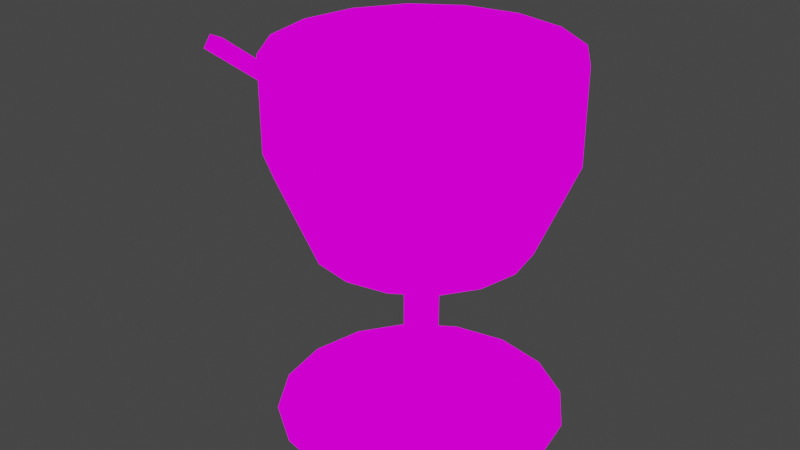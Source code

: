 # Source: martini1.blend  (saved by Blender 3.2.14; exported with 4.5.12 LTS)
import bpy
from mathutils import Matrix  # noqa: F401  (used for matrix-valued properties, if any)

bpy.ops.wm.read_factory_settings(use_empty=True)
scene = bpy.context.scene
scene.name = 'Scene'

# ---- collections
col_collection = bpy.data.collections.new('Collection'); scene.collection.children.link(col_collection)

# ---- images (referenced by path relative to the original .blend; pixels are not part of the script)
import os
ASSET_DIR = os.environ.get("B2B_ASSET_DIR", "")  # directory of the original .blend (textures are referenced by path, not embedded)
HERE = os.path.dirname(os.path.abspath(__file__))  # packed textures are extracted next to this script under _unpacked/

def load_image(name, relpath, width, height, colorspace="sRGB"):
    """Load a texture the original file referenced (path relative to the .blend, or extracted next to this script)."""
    p = next((c for c in (os.path.join(HERE, relpath), os.path.join(ASSET_DIR, relpath)) if relpath and os.path.exists(c)), "")
    if p:
        img = bpy.data.images.load(p, check_existing=True)
        img.name = name
    else:  # same state as the original file: an image datablock whose file is absent (Cycles renders it pink)
        img = bpy.data.images.new(name, width, height)
        img.source = "FILE"
        img.filepath = "//" + (relpath or name)
    img.colorspace_settings.name = colorspace
    return img
img_dishestex_png = load_image('DishesTex.png', 'DishesTex.png', 1024, 1024, 'sRGB')

# ---- materials (node trees are filled in below, after node groups)
mat_dishestex = bpy.data.materials.new('DishesTex')
mat_dishestex.alpha_threshold = 0.0
mat_dishestex.use_transparent_shadow = False
mat_dishestex.line_color = (0.0, 0.0, 0.0, 1.0)

# ---- material node trees
mat_dishestex.use_nodes = True; mat_dishestex.node_tree.nodes.clear()
_N = mat_dishestex.node_tree.nodes; _L = mat_dishestex.node_tree.links
n0 = _N.new('ShaderNodeOutputMaterial'); n0.name = 'Material Output'; n0.location = (400, 0)
n1 = _N.new('ShaderNodeLightPath'); n1.name = 'Light Path'; n1.location = (0, 250)
n2 = _N.new('ShaderNodeBsdfTransparent'); n2.name = 'Transparent BSDF'; n2.location = (-200, -100)
n3 = _N.new('ShaderNodeEmission'); n3.name = 'Emission'; n3.location = (-200, -200)
n4 = _N.new('ShaderNodeMixShader'); n4.name = 'Mix Shader'; n4.location = (200, 0)
n5 = _N.new('ShaderNodeMixShader'); n5.name = 'Mix Shader.001'; n5.location = (0, -100)
n6 = _N.new('ShaderNodeTexImage'); n6.name = 'Image Texture'; n6.location = (-500, 100)
n6.image = img_dishestex_png
n6.interpolation = 'Closest'
_L.new(n6.outputs[0], n3.inputs[0])
_L.new(n6.outputs[1], n5.inputs[0])
_L.new(n2.outputs[0], n5.inputs[1])
_L.new(n2.outputs[0], n4.inputs[1])
_L.new(n3.outputs[0], n5.inputs[2])
_L.new(n5.outputs[0], n4.inputs[2])
_L.new(n1.outputs[0], n4.inputs[0])
_L.new(n4.outputs[0], n0.inputs[0])
n0.is_active_output = True

# ---- world
world_world = bpy.data.worlds.new('World'); scene.world = world_world
world_world.use_nodes = True; world_world.node_tree.nodes.clear()
_N = world_world.node_tree.nodes; _L = world_world.node_tree.links
n0 = _N.new('ShaderNodeOutputWorld'); n0.name = 'World Output'; n0.location = (300, 300)
n1 = _N.new('ShaderNodeBackground'); n1.name = 'Background'; n1.location = (10, 300)
n1.inputs[0].default_value = (0.05088, 0.05088, 0.05088, 1.0)
_L.new(n1.outputs[0], n0.inputs[0])
n0.is_active_output = True
world_world.color = (0.05088, 0.05088, 0.05088)
world_world.use_sun_shadow = False
world_world.sun_shadow_jitter_overblur = 0.0

# ---- meshes
me_cube = bpy.data.meshes.new('Cube')
me_cube.from_pydata([(0.1047, 0.04854, 0.2926), (0.04201, -0.1028, -0.00445), (-0.002323, -0.009157, 0.06981), (0.01169, 0.0042, 0.06981), (0.01169, 0.0042, 0.1135), (0.0764, -0.02841, 0.1441), (0.007583, -0.005245, 0.06981), (0.0796, -0.07773, 0.2183), (0.007583, -0.005245, 0.02609), (-0.04666, -0.1028, -0.00445), (0.007583, -0.005245, 0.1135), (-0.08425, -0.07773, -0.00445), (-0.002323, -0.009157, 0.02609), (0.04201, -0.1028, 0.2926), (-0.1182, 0.0042, -0.00445), (0.007583, 0.01365, 0.1135), (0.0796, 0.08613, -0.00445), (-0.01223, -0.005245, 0.06981), (-0.002323, 0.1201, -0.00445), (-0.002323, 0.01756, 0.06981), (-0.01633, 0.0042, 0.06981), (0.1047, 0.04854, -0.00445), (-0.1182, 0.0042, 0.2183), (-0.04666, 0.1112, 0.2183), (-0.08425, 0.08613, 0.2926), (-0.01223, 0.01365, 0.06981), (0.007583, 0.01365, 0.06981), (0.04201, 0.1112, -0.00445), (-0.08425, 0.08613, -0.00445), (-0.002323, -0.009157, 0.1135), (0.1135, 0.0042, -0.00445), (-0.01633, 0.0042, 0.02609), (0.1047, -0.04014, -0.00445), (0.0796, 0.08613, 0.2183), (0.0796, -0.07773, -0.00445), (-0.002323, -0.1117, -0.00445), (-0.1094, 0.04854, -0.00445), (-0.01223, -0.005245, 0.02609), (-0.04666, 0.1112, -0.00445), (-0.1094, -0.04014, -0.00445), (-0.01223, 0.01365, 0.02609), (-0.002323, 0.01756, 0.02609), (0.007583, 0.01365, 0.02609), (-0.002323, 0.0042, -0.00445), (0.01169, 0.0042, 0.02609), (-0.01223, -0.005245, 0.1135), (0.0796, -0.07773, 0.2926), (0.1135, 0.0042, 0.2183), (-0.03493, 0.08292, 0.1441), (-0.04666, -0.1028, 0.2926), (0.08288, 0.0042, 0.1441), (0.05793, -0.05605, 0.1441), (-0.06257, 0.06445, 0.1441), (-0.01633, 0.0042, 0.1135), (-0.1094, -0.04014, 0.2926), (-0.08425, 0.08613, 0.2183), (-0.01223, 0.01365, 0.1135), (0.03028, 0.08292, 0.1441), (-0.002323, 0.0042, 0.1441), (-0.002323, 0.01756, 0.1135), (-0.06257, -0.05605, 0.1441), (-0.002323, 0.0894, 0.1441), (-0.002323, 0.1201, 0.2183), (-0.04666, -0.1028, 0.2183), (-0.04666, 0.1112, 0.2926), (0.04201, 0.1112, 0.2183), (0.04201, 0.1112, 0.2926), (-0.1094, 0.04854, 0.2183), (0.05793, 0.06445, 0.1441), (0.1047, 0.04854, 0.2183), (0.0764, 0.03681, 0.1441), (-0.08425, -0.07773, 0.2183), (0.1047, -0.04014, 0.2183), (-0.002323, -0.1117, 0.2183), (-0.03493, -0.07452, 0.1441), (0.04201, -0.1028, 0.2183), (-0.002323, -0.081, 0.1441), (0.03028, -0.07452, 0.1441), (-0.08104, -0.02841, 0.1441), (-0.002323, -0.1117, 0.2926), (-0.08753, 0.0042, 0.1441), (-0.08104, 0.03681, 0.1441), (-0.1094, -0.04014, 0.2183), (-0.08425, -0.07773, 0.2926), (-0.1182, 0.0042, 0.2926), (-0.1094, 0.04854, 0.2926), (-0.002323, 0.1201, 0.2926), (0.0796, 0.08613, 0.2926), (0.1135, 0.0042, 0.2926), (0.1047, -0.04014, 0.2926), (-0.009697, -0.03944, 0.2552), (0.01078, 0.01731, 0.2552), (0.03632, -0.08908, 0.2552), (-0.002323, -0.09677, 0.2552), (-0.09561, 0.04284, 0.2552), (-0.07372, 0.0756, 0.2552), (-0.04855, 0.01509, 0.2552), (-0.1033, 0.0042, 0.2552), (-0.04096, 0.09748, 0.2552), (-0.002323, 0.1052, 0.2552), (0.03671, 0.03473, 0.2552), (0.03632, 0.09748, 0.2552), (0.09096, 0.04284, 0.2552), (0.09865, 0.0042, 0.2552), (-0.07372, -0.0672, 0.2552), (-0.09561, -0.03444, 0.2552), (0.06907, -0.0672, 0.2552), (0.06907, 0.0756, 0.2552), (-0.04042, -0.02022, 0.2552), (0.09096, -0.03444, 0.2552), (-0.04096, -0.08908, 0.2552), (0.04484, -0.0005894, 0.2552), (-0.02933, 0.04582, 0.2552), (0.02562, -0.03131, 0.2552), (0.005987, 0.05395, 0.2552), (-0.02494, -0.03713, 0.2444), (-0.02494, -0.1584, 0.3362), (-0.02494, -0.04272, 0.237), (-0.02494, -0.164, 0.3288), (-0.03574, -0.04272, 0.237), (-0.03574, -0.03713, 0.2444), (-0.03574, -0.1584, 0.3362), (-0.03574, -0.164, 0.3288), (-0.04731, -0.05085, 0.247), (-0.04731, -0.0744, 0.2407), (-0.04731, -0.08713, 0.2468), (-0.04731, -0.09425, 0.2657), (-0.03117, -0.1032, 0.2686), (-0.03117, -0.09322, 0.2421), (-0.03117, -0.07535, 0.2336), (-0.03117, -0.04229, 0.2424), (-0.03117, -0.04477, 0.2754), (-0.03117, -0.0735, 0.2886), (-0.04731, -0.05262, 0.2705), (-0.04731, -0.07309, 0.2799), (-0.01548, -0.09348, 0.2654), (-0.01548, -0.08661, 0.2472), (-0.01548, -0.07432, 0.2414), (-0.01548, -0.05158, 0.2474), (-0.01548, -0.05328, 0.2701), (-0.01548, -0.07305, 0.2792)], [], [(6, 3, 4, 10), (8, 44, 3, 6), (44, 42, 26, 3), (3, 26, 15, 4), (12, 8, 6, 2), (2, 6, 10, 29), (17, 2, 29, 45), (37, 12, 2, 17), (20, 17, 45, 53), (31, 37, 17, 20), (40, 31, 20, 25), (25, 20, 53, 56), (19, 25, 56, 59), (41, 40, 25, 19), (42, 41, 19, 26), (26, 19, 59, 15), (27, 18, 41, 42), (18, 38, 40, 41), (16, 27, 42, 21), (21, 42, 44, 30), (30, 44, 8, 32), (32, 8, 1, 34), (8, 12, 35, 1), (12, 37, 9, 35), (37, 39, 11, 9), (31, 14, 39, 37), (40, 36, 14, 31), (38, 28, 36, 40), (41, 40, 31, 43), (42, 41, 43, 44), (44, 43, 12, 8), (43, 31, 37, 12), (57, 61, 59, 15), (15, 59, 58, 4), (70, 15, 4, 50), (50, 4, 10, 5), (68, 57, 15, 70), (5, 10, 77, 51), (10, 29, 76, 77), (29, 45, 74, 76), (45, 78, 60, 74), (53, 80, 78, 45), (56, 81, 80, 53), (48, 52, 81, 56), (61, 48, 56, 59), (59, 56, 53, 58), (4, 58, 29, 10), (58, 53, 45, 29), (68, 57, 65, 33), (57, 61, 62, 65), (61, 48, 23, 62), (48, 52, 55, 23), (23, 55, 24, 64), (62, 23, 64, 86), (65, 62, 86, 66), (33, 65, 66, 87), (69, 33, 87, 0), (47, 69, 0, 88), (50, 70, 69, 47), (5, 50, 47, 72), (72, 47, 88, 89), (7, 72, 89, 46), (51, 5, 72, 7), (70, 68, 33, 69), (71, 63, 49, 83), (74, 76, 73, 63), (76, 77, 75, 73), (77, 51, 7, 75), (75, 7, 46, 13), (73, 75, 13, 79), (63, 73, 79, 49), (60, 74, 63, 71), (82, 71, 83, 54), (78, 60, 71, 82), (80, 78, 82, 22), (81, 80, 22, 67), (67, 22, 84, 85), (55, 67, 85, 24), (22, 82, 54, 84), (52, 81, 67, 55), (54, 83, 104, 105), (79, 13, 92, 93), (87, 66, 101, 107), (46, 89, 109, 106), (88, 0, 102, 103), (13, 46, 106, 92), (24, 85, 94, 95), (89, 88, 103, 109), (85, 84, 97, 94), (64, 24, 95, 98), (84, 54, 105, 97), (0, 87, 107, 102), (86, 64, 98, 99), (66, 86, 99, 101), (83, 49, 110, 104), (49, 79, 93, 110), (94, 97, 96, 112), (97, 105, 108, 96), (105, 104, 110, 108), (108, 110, 93, 90), (96, 108, 90, 91), (112, 96, 91, 114), (95, 94, 112, 98), (98, 112, 114, 99), (99, 114, 100, 101), (101, 100, 102, 107), (100, 111, 103, 102), (111, 113, 109, 103), (113, 92, 106, 109), (90, 93, 92, 113), (91, 90, 113, 111), (114, 91, 111, 100), (117, 118, 116, 115), (119, 120, 121, 122), (118, 117, 119, 122), (115, 116, 121, 120), (116, 118, 122, 121), (117, 115, 120, 119), (131, 132, 134, 133), (132, 131, 139, 140), (126, 125, 124, 123, 133, 134), (129, 130, 123, 124), (127, 128, 125, 126), (132, 127, 126, 134), (130, 131, 133, 123), (128, 129, 124, 125), (135, 140, 139, 138, 137, 136), (130, 129, 137, 138), (128, 127, 135, 136), (127, 132, 140, 135), (131, 130, 138, 139), (129, 128, 136, 137)])
_uv = me_cube.uv_layers.new(name='UVMap')
_uv.uv.foreach_set('vector', [0.5835, 0.5627, 0.6249, 0.5627, 0.6249, 0.6248, 0.5835, 0.6248, 0.5835, 0.5627, 0.6249, 0.5627, 0.6249, 0.6248, 0.5835, 0.6248, 0.5835, 0.5627, 0.6249, 0.5627, 0.6249, 0.6248, 0.5835, 0.6248, 0.5835, 0.5627, 0.6249, 0.5627, 0.6249, 0.6248, 0.5835, 0.6248, 0.5835, 0.5627, 0.6249, 0.5627, 0.6249, 0.6248, 0.5835, 0.6248, 0.5835, 0.5627, 0.6249, 0.5627, 0.6249, 0.6248, 0.5835, 0.6248, 0.5835, 0.5627, 0.6249, 0.5627, 0.6249, 0.6248, 0.5835, 0.6248, 0.5835, 0.5627, 0.6249, 0.5627, 0.6249, 0.6248, 0.5835, 0.6248, 0.5835, 0.5627, 0.6249, 0.5627, 0.6249, 0.6248, 0.5835, 0.6248, 0.5835, 0.5627, 0.6249, 0.5627, 0.6249, 0.6248, 0.5835, 0.6248, 0.5835, 0.5627, 0.6249, 0.5627, 0.6249, 0.6248, 0.5835, 0.6248, 0.5835, 0.5627, 0.6249, 0.5627, 0.6249, 0.6248, 0.5835, 0.6248, 0.5835, 0.5627, 0.6249, 0.5627, 0.6249, 0.6248, 0.5835, 0.6248, 0.5835, 0.5627, 0.6249, 0.5627, 0.6249, 0.6248, 0.5835, 0.6248, 0.5835, 0.5627, 0.6249, 0.5627, 0.6249, 0.6248, 0.5835, 0.6248, 0.5835, 0.5627, 0.6249, 0.5627, 0.6249, 0.6248, 0.5835, 0.6248, 0.5835, 0.5627, 0.6249, 0.5627, 0.6249, 0.6248, 0.5835, 0.6248, 0.5835, 0.5627, 0.6249, 0.5627, 0.6249, 0.6248, 0.5835, 0.6248, 0.5835, 0.5627, 0.6249, 0.5627, 0.6249, 0.6248, 0.5835, 0.6248, 0.5835, 0.5627, 0.6249, 0.5627, 0.6249, 0.6248, 0.5835, 0.6248, 0.5835, 0.5627, 0.6249, 0.5627, 0.6249, 0.6248, 0.5835, 0.6248, 0.5835, 0.5627, 0.6249, 0.5627, 0.6249, 0.6248, 0.5835, 0.6248, 0.5835, 0.5627, 0.6249, 0.5627, 0.6249, 0.6248, 0.5835, 0.6248, 0.5835, 0.5627, 0.6249, 0.5627, 0.6249, 0.6248, 0.5835, 0.6248, 0.5835, 0.5627, 0.6249, 0.5627, 0.6249, 0.6248, 0.5835, 0.6248, 0.5835, 0.5627, 0.6249, 0.5627, 0.6249, 0.6248, 0.5835, 0.6248, 0.5835, 0.5627, 0.6249, 0.5627, 0.6249, 0.6248, 0.5835, 0.6248, 0.5835, 0.5627, 0.6249, 0.5627, 0.6249, 0.6248, 0.5835, 0.6248, 0.5835, 0.5627, 0.6249, 0.5627, 0.6249, 0.6248, 0.5835, 0.6248, 0.5835, 0.5627, 0.6249, 0.5627, 0.6249, 0.6248, 0.5835, 0.6248, 0.5835, 0.5627, 0.6249, 0.5627, 0.6249, 0.6248, 0.5835, 0.6248, 0.5835, 0.5627, 0.6249, 0.5627, 0.6249, 0.6248, 0.5835, 0.6248, 0.5835, 0.6877, 0.6249, 0.6877, 0.6249, 0.7498, 0.5835, 0.7498, 0.5835, 0.6877, 0.6249, 0.6877, 0.6249, 0.7498, 0.5835, 0.7498, 0.5835, 0.6877, 0.6249, 0.6877, 0.6249, 0.7498, 0.5835, 0.7498, 0.5835, 0.6877, 0.6249, 0.6877, 0.6249, 0.7498, 0.5835, 0.7498, 0.5835, 0.6877, 0.6249, 0.6877, 0.6249, 0.7498, 0.5835, 0.7498, 0.5835, 0.6877, 0.6249, 0.6877, 0.6249, 0.7498, 0.5835, 0.7498, 0.5835, 0.6877, 0.6249, 0.6877, 0.6249, 0.7498, 0.5835, 0.7498, 0.5835, 0.6877, 0.6249, 0.6877, 0.6249, 0.7498, 0.5835, 0.7498, 0.5835, 0.6877, 0.6249, 0.6877, 0.6249, 0.7498, 0.5835, 0.7498, 0.5835, 0.6877, 0.6249, 0.6877, 0.6249, 0.7498, 0.5835, 0.7498, 0.5835, 0.6877, 0.6249, 0.6877, 0.6249, 0.7498, 0.5835, 0.7498, 0.5835, 0.6877, 0.6249, 0.6877, 0.6249, 0.7498, 0.5835, 0.7498, 0.5835, 0.6877, 0.6249, 0.6877, 0.6249, 0.7498, 0.5835, 0.7498, 0.5835, 0.6877, 0.6249, 0.6877, 0.6249, 0.7498, 0.5835, 0.7498, 0.5835, 0.6877, 0.6249, 0.6877, 0.6249, 0.7498, 0.5835, 0.7498, 0.5835, 0.6877, 0.6249, 0.6877, 0.6249, 0.7498, 0.5835, 0.7498, 0.5835, 0.6877, 0.6249, 0.6877, 0.6249, 0.7498, 0.5835, 0.7498, 0.5835, 0.6877, 0.6249, 0.6877, 0.6249, 0.7498, 0.5835, 0.7498, 0.7085, 0.6252, 0.7499, 0.6252, 0.7499, 0.6873, 0.7085, 0.6873, 0.5835, 0.6877, 0.6249, 0.6877, 0.6249, 0.7498, 0.5835, 0.7498, 0.5835, 0.6877, 0.6249, 0.6877, 0.6249, 0.7498, 0.5835, 0.7498, 0.5835, 0.6877, 0.6249, 0.6877, 0.6249, 0.7498, 0.5835, 0.7498, 0.7085, 0.6252, 0.7499, 0.6252, 0.7499, 0.6873, 0.7085, 0.6873, 0.5835, 0.6877, 0.6249, 0.6877, 0.6249, 0.7498, 0.5835, 0.7498, 0.5835, 0.6877, 0.6249, 0.6877, 0.6249, 0.7498, 0.5835, 0.7498, 0.5835, 0.6877, 0.6249, 0.6877, 0.6249, 0.7498, 0.5835, 0.7498, 0.5835, 0.6877, 0.6249, 0.6877, 0.6249, 0.7498, 0.5835, 0.7498, 0.5835, 0.6877, 0.6249, 0.6877, 0.6249, 0.7498, 0.5835, 0.7498, 0.5835, 0.6877, 0.6249, 0.6877, 0.6249, 0.7498, 0.5835, 0.7498, 0.5835, 0.6877, 0.6249, 0.6877, 0.6249, 0.7498, 0.5835, 0.7498, 0.5835, 0.6877, 0.6249, 0.6877, 0.6249, 0.7498, 0.5835, 0.7498, 0.5835, 0.6877, 0.6249, 0.6877, 0.6249, 0.7498, 0.5835, 0.7498, 0.5835, 0.6877, 0.6249, 0.6877, 0.6249, 0.7498, 0.5835, 0.7498, 0.5835, 0.6877, 0.6249, 0.6877, 0.6249, 0.7498, 0.5835, 0.7498, 0.5835, 0.6877, 0.6249, 0.6877, 0.6249, 0.7498, 0.5835, 0.7498, 0.5835, 0.6877, 0.6249, 0.6877, 0.6249, 0.7498, 0.5835, 0.7498, 0.5835, 0.6877, 0.6249, 0.6877, 0.6249, 0.7498, 0.5835, 0.7498, 0.5835, 0.6877, 0.6249, 0.6877, 0.6249, 0.7498, 0.5835, 0.7498, 0.5835, 0.6877, 0.6249, 0.6877, 0.6249, 0.7498, 0.5835, 0.7498, 0.5835, 0.6877, 0.6249, 0.6877, 0.6249, 0.7498, 0.5835, 0.7498, 0.7085, 0.6252, 0.7499, 0.6252, 0.7499, 0.6873, 0.7085, 0.6873, 0.5835, 0.6877, 0.6249, 0.6877, 0.6249, 0.7498, 0.5835, 0.7498, 0.7085, 0.6252, 0.7499, 0.6252, 0.7499, 0.6873, 0.7085, 0.6873, 0.5835, 0.6877, 0.6249, 0.6877, 0.6249, 0.7498, 0.5835, 0.7498, 0.5835, 0.6877, 0.6249, 0.6877, 0.6249, 0.7498, 0.5835, 0.7498, 0.5835, 0.6877, 0.6249, 0.6877, 0.6249, 0.7498, 0.5835, 0.7498, 0.5835, 0.6877, 0.6249, 0.6877, 0.6249, 0.7498, 0.5835, 0.7498, 0.5835, 0.6877, 0.6249, 0.6877, 0.6249, 0.7498, 0.5835, 0.7498, 0.5835, 0.7498, 0.6249, 0.7498, 0.6249, 0.7498, 0.5835, 0.7498, 0.5835, 0.7498, 0.6249, 0.7498, 0.6249, 0.7498, 0.5835, 0.7498, 0.5835, 0.7498, 0.6249, 0.7498, 0.6249, 0.7498, 0.5835, 0.7498, 0.5835, 0.7498, 0.6249, 0.7498, 0.6249, 0.7498, 0.5835, 0.7498, 0.5835, 0.7498, 0.6249, 0.7498, 0.6249, 0.7498, 0.5835, 0.7498, 0.5835, 0.7498, 0.6249, 0.7498, 0.6249, 0.7498, 0.5835, 0.7498, 0.5835, 0.7498, 0.6249, 0.7498, 0.6249, 0.7498, 0.5835, 0.7498, 0.5835, 0.7498, 0.6249, 0.7498, 0.6249, 0.7498, 0.5835, 0.7498, 0.5835, 0.7498, 0.6249, 0.7498, 0.6249, 0.7498, 0.5835, 0.7498, 0.5835, 0.7498, 0.6249, 0.7498, 0.6249, 0.7498, 0.5835, 0.7498, 0.5835, 0.7498, 0.6249, 0.7498, 0.6249, 0.7498, 0.5835, 0.7498, 0.5835, 0.7498, 0.6249, 0.7498, 0.6249, 0.7498, 0.5835, 0.7498, 0.5835, 0.7498, 0.6249, 0.7498, 0.6249, 0.7498, 0.5835, 0.7498, 0.5835, 0.7498, 0.6249, 0.7498, 0.6249, 0.7498, 0.5835, 0.7498, 0.5835, 0.7498, 0.6249, 0.7498, 0.6249, 0.7498, 0.5835, 0.7498, 0.5835, 0.7498, 0.6249, 0.7498, 0.6249, 0.7498, 0.5835, 0.7498, 0.7085, 0.6877, 0.7499, 0.6877, 0.7499, 0.7498, 0.7085, 0.7498, 0.7085, 0.6877, 0.7499, 0.6877, 0.7499, 0.7498, 0.7085, 0.7498, 0.7085, 0.6877, 0.7499, 0.6877, 0.7499, 0.7498, 0.7085, 0.7498, 0.7085, 0.6877, 0.7499, 0.6877, 0.7499, 0.7498, 0.7085, 0.7498, 0.5835, 0.6252, 0.6249, 0.6252, 0.6249, 0.6873, 0.5835, 0.6873, 0.5835, 0.5627, 0.6249, 0.5627, 0.6249, 0.6248, 0.5835, 0.6248, 0.7085, 0.6877, 0.7499, 0.6877, 0.7499, 0.7498, 0.7085, 0.7498, 0.7085, 0.6877, 0.7499, 0.6877, 0.7499, 0.7498, 0.7085, 0.7498, 0.7085, 0.6877, 0.7499, 0.6877, 0.7499, 0.7498, 0.7085, 0.7498, 0.7085, 0.6877, 0.7499, 0.6877, 0.7499, 0.7498, 0.7085, 0.7498, 0.7085, 0.6877, 0.7499, 0.6877, 0.7499, 0.7498, 0.7085, 0.7498, 0.7085, 0.6877, 0.7499, 0.6877, 0.7499, 0.7498, 0.7085, 0.7498, 0.7085, 0.6877, 0.7499, 0.6877, 0.7499, 0.7498, 0.7085, 0.7498, 0.7085, 0.6877, 0.7499, 0.6877, 0.7499, 0.7498, 0.7085, 0.7498, 0.5835, 0.5627, 0.6249, 0.5627, 0.6249, 0.6248, 0.5835, 0.6248, 0.7085, 0.6873, 0.7085, 0.6252, 0.7499, 0.6252, 0.7499, 0.6873, 0.3229, 0.9377, 0.3229, 0.9998, 0.3332, 0.9998, 0.3332, 0.9377, 0.3229, 0.9377, 0.3332, 0.9377, 0.3332, 0.9998, 0.3229, 0.9998, 0.3229, 0.9998, 0.3229, 0.9377, 0.3229, 0.9377, 0.3229, 0.9998, 0.3332, 0.9377, 0.3332, 0.9998, 0.3332, 0.9998, 0.3332, 0.9377, 0.3332, 0.9998, 0.3229, 0.9998, 0.3229, 0.9998, 0.3332, 0.9998, 0.3229, 0.9377, 0.3332, 0.9377, 0.3332, 0.9377, 0.3229, 0.9377, 0.2798, 0.983, 0.265, 0.9825, 0.265, 0.9825, 0.2798, 0.983, 0.265, 0.9825, 0.2798, 0.983, 0.2798, 0.983, 0.265, 0.9825, 0.2566, 0.9609, 0.2662, 0.9473, 0.2754, 0.9474, 0.2875, 0.963, 0.2798, 0.983, 0.265, 0.9825, 0.2754, 0.9474, 0.2875, 0.963, 0.2875, 0.963, 0.2754, 0.9474, 0.2566, 0.9609, 0.2662, 0.9473, 0.2662, 0.9473, 0.2566, 0.9609, 0.265, 0.9825, 0.2566, 0.9609, 0.2566, 0.9609, 0.265, 0.9825, 0.2875, 0.963, 0.2798, 0.983, 0.2798, 0.983, 0.2875, 0.963, 0.2662, 0.9473, 0.2754, 0.9474, 0.2754, 0.9474, 0.2662, 0.9473, 0.2566, 0.9609, 0.265, 0.9825, 0.2798, 0.983, 0.2875, 0.963, 0.2754, 0.9474, 0.2662, 0.9473, 0.2875, 0.963, 0.2754, 0.9474, 0.2754, 0.9474, 0.2875, 0.963, 0.2662, 0.9473, 0.2566, 0.9609, 0.2566, 0.9609, 0.2662, 0.9473, 0.2566, 0.9609, 0.265, 0.9825, 0.265, 0.9825, 0.2566, 0.9609, 0.2798, 0.983, 0.2875, 0.963, 0.2875, 0.963, 0.2798, 0.983, 0.2754, 0.9474, 0.2662, 0.9473, 0.2662, 0.9473, 0.2754, 0.9474])
me_cube.materials.append(mat_dishestex)
me_cube.use_remesh_preserve_volume = False
me_cube.use_remesh_preserve_attributes = False
me_cube.use_mirror_vertex_groups = False
me_cube.update()

# ---- objects
ob_cube = bpy.data.objects.new('Cube', me_cube)

# ---- transforms, parenting, visibility, modifiers, constraints
ob_cube.location = (0.0, 0.0, 0.0)
ob_cube.lock_rotations_4d = False
ob_cube.empty_display_type = 'ARROWS'
ob_cube.lineart.crease_threshold = 0.0

# ---- collection membership
col_collection.objects.link(ob_cube)

# ---- scene / render settings (as saved in the file)
scene.frame_start = 1; scene.frame_end = 250; scene.frame_set(1)
scene.render.engine = 'BLENDER_EEVEE_NEXT'
scene.cycles.use_denoising = False
scene.cycles.samples = 128
scene.cycles.sampling_pattern = 'TABULATED_SOBOL'
scene.cycles.use_adaptive_sampling = False
scene.cycles.use_light_tree = False
scene.view_settings.view_transform = 'Filmic'
bpy.context.view_layer.update()

# ---- added for rendering (the .blend has no active camera): camera
cam_auto = bpy.data.cameras.new('AutoCamera')
cam_auto.lens = 50.0
cam_auto.sensor_width = 36.0
cam_auto.clip_end = 1000.0
ob_auto_camera = bpy.data.objects.new('AutoCamera', cam_auto)
scene.collection.objects.link(ob_auto_camera)
ob_auto_camera.location = (0.460661, -0.577529, 0.536261)
ob_auto_camera.rotation_euler = (1.09748, -7.21219e-08, 0.694738)
scene.camera = ob_auto_camera
bpy.context.view_layer.update()
